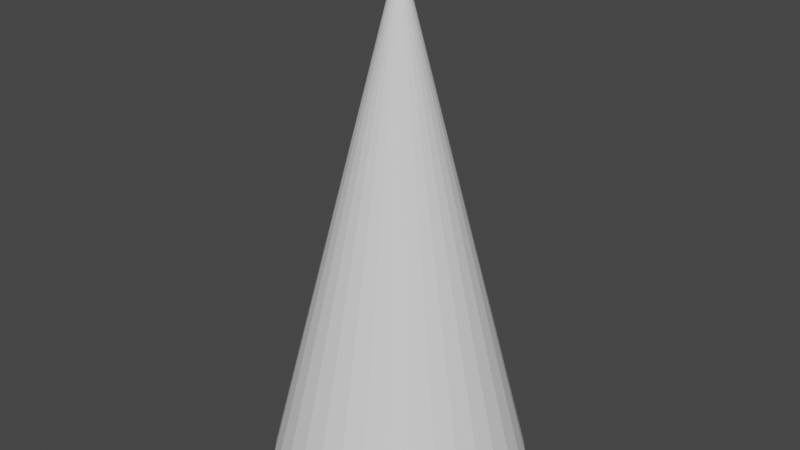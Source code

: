 # Source: penciltip.blend  (saved by Blender 2.80.75; exported with 4.5.12 LTS)
import bpy
from mathutils import Matrix  # noqa: F401  (used for matrix-valued properties, if any)

bpy.ops.wm.read_factory_settings(use_empty=True)
scene = bpy.context.scene
scene.name = 'Scene'

# ---- collections
col_collection = bpy.data.collections.new('Collection'); scene.collection.children.link(col_collection)

# ---- world
world_world = bpy.data.worlds.new('World'); scene.world = world_world
world_world.use_nodes = True; world_world.node_tree.nodes.clear()
_N = world_world.node_tree.nodes; _L = world_world.node_tree.links
n0 = _N.new('ShaderNodeOutputWorld'); n0.name = 'World Output'; n0.location = (300, 300)
n1 = _N.new('ShaderNodeBackground'); n1.name = 'Background'; n1.location = (10, 300)
n1.inputs[0].default_value = (0.05088, 0.05088, 0.05088, 1.0)
_L.new(n1.outputs[0], n0.inputs[0])
n0.is_active_output = True
world_world.color = (0.05088, 0.05088, 0.05088)
world_world.use_sun_shadow = False
world_world.sun_shadow_jitter_overblur = 0.0

# ---- meshes
me_cone = bpy.data.meshes.new('Cone')
me_cone.from_pydata([(0.0, 1.0, -1.0), (0.1951, 0.9808, -1.0), (0.3827, 0.9239, -1.0), (0.5556, 0.8315, -1.0), (0.7071, 0.7071, -1.0), (0.8315, 0.5556, -1.0), (0.9239, 0.3827, -1.0), (0.9808, 0.1951, -1.0), (1.0, 7.55e-08, -1.0), (0.9808, -0.1951, -1.0), (0.9239, -0.3827, -1.0), (0.8315, -0.5556, -1.0), (0.7071, -0.7071, -1.0), (0.5556, -0.8315, -1.0), (0.3827, -0.9239, -1.0), (0.1951, -0.9808, -1.0), (-3.258e-07, -1.0, -1.0), (-0.1951, -0.9808, -1.0), (-0.3827, -0.9239, -1.0), (-0.5556, -0.8315, -1.0), (-0.7071, -0.7071, -1.0), (-0.8315, -0.5556, -1.0), (-0.9239, -0.3827, -1.0), (-0.9808, -0.1951, -1.0), (-1.0, 9.656e-07, -1.0), (-0.9808, 0.1951, -1.0), (-0.9239, 0.3827, -1.0), (-0.8315, 0.5556, -1.0), (-0.7071, 0.7071, -1.0), (-0.5556, 0.8315, -1.0), (-0.3827, 0.9239, -1.0), (-0.1951, 0.9808, -1.0), (0.5, 3.775e-08, 0.0), (-0.4157, -0.2778, 0.0), (0.1392, 0.336, 0.2727), (0.1739, 0.4199, 0.09091), (0.2087, 0.5039, -0.09091), (0.2435, 0.5879, -0.2727), (0.2783, 0.6719, -0.4545), (0.3131, 0.7559, -0.6364), (0.3479, 0.8399, -0.8182), (0.06845, 0.3441, 0.2982), (0.0, 0.3509, 0.2982), (-0.06845, 0.3441, 0.2982), (-0.1343, 0.3242, 0.2982), (-0.1949, 0.2917, 0.2982), (-0.2481, 0.2481, 0.2982), (-0.2917, 0.1949, 0.2982), (-0.3242, 0.1343, 0.2982), (-0.3441, 0.06845, 0.2982), (-0.3509, 3.388e-07, 0.2982), (-0.3441, -0.06845, 0.2982), (-0.2481, -0.2481, 0.2982), (-0.1949, -0.2917, 0.2982), (-0.1343, -0.3242, 0.2982), (-0.06845, -0.3441, 0.2982), (-1.143e-07, -0.3509, 0.2982), (0.06845, -0.3441, 0.2982), (0.1343, -0.3242, 0.2982), (0.1949, -0.2917, 0.2982), (0.2481, -0.2481, 0.2982), (-0.3242, -0.1343, 0.2982), (0.2917, -0.1949, 0.2982), (0.3242, -0.1343, 0.2982), (0.3441, -0.06845, 0.2982), (0.3441, 0.06845, 0.2982), (0.3242, 0.1343, 0.2982), (0.2917, 0.1949, 0.2982), (0.2481, 0.2481, 0.2982), (0.1949, 0.2917, 0.2982), (0.3509, 2.649e-08, 0.2982), (-0.2917, -0.1949, 0.2982), (0.1343, 0.3242, 0.2982), (0.1313, 0.317, 0.3138), (-0.06693, 0.3365, 0.3138), (0.0, 0.3431, 0.3138), (-0.1313, 0.317, 0.3138), (-0.317, 0.1313, 0.3138), (-0.2853, 0.1906, 0.3138), (-0.2426, 0.2426, 0.3138), (-0.06693, -0.3365, 0.3138), (-0.1313, -0.317, 0.3138), (-0.1906, 0.2853, 0.3138), (-1.118e-07, -0.3431, 0.3138), (0.06693, 0.3365, 0.3138), (0.317, -0.1313, 0.3138), (0.2853, -0.1906, 0.3138), (0.2426, -0.2426, 0.3138), (0.3365, 0.06693, 0.3138), (0.3431, 2.59e-08, 0.3138), (0.1313, -0.317, 0.3138), (0.06693, -0.3365, 0.3138), (0.317, 0.1313, 0.3138), (-0.1906, -0.2853, 0.3138), (-0.2426, -0.2426, 0.3138), (-0.2853, -0.1906, 0.3138), (-0.3365, 0.06693, 0.3138), (-0.3431, 3.313e-07, 0.3138), (-0.3365, -0.06693, 0.3138), (-0.317, -0.1313, 0.3138), (0.3365, -0.06693, 0.3138), (0.1906, 0.2853, 0.3138), (0.2426, 0.2426, 0.3138), (0.1906, -0.2853, 0.3138), (0.2853, 0.1906, 0.3138)], [], [(0, 1, 2, 3, 4, 5, 6, 7, 8, 9, 10, 11, 12, 13, 14, 15, 16, 17, 18, 19, 20, 21, 22, 23, 24, 25, 26, 27, 28, 29, 30, 31), (2, 40, 39, 38, 37, 36, 35, 34, 72, 69, 3), (3, 69, 68, 4), (4, 68, 67, 5), (5, 67, 66, 6), (6, 66, 65, 7), (7, 65, 70, 32, 8), (8, 32, 70, 64, 9), (9, 64, 63, 10), (10, 63, 62, 11), (21, 33, 71, 61, 22), (11, 62, 60, 12), (12, 60, 59, 13), (13, 59, 58, 14), (14, 58, 57, 15), (15, 57, 56, 16), (16, 56, 55, 17), (17, 55, 54, 18), (18, 54, 53, 19), (19, 53, 52, 20), (20, 52, 71, 33, 21), (22, 61, 51, 23), (23, 51, 50, 24), (24, 50, 49, 25), (25, 49, 48, 26), (26, 48, 47, 27), (27, 47, 46, 28), (28, 46, 45, 29), (29, 45, 44, 30), (30, 44, 43, 31), (31, 43, 42, 0), (0, 42, 41, 1), (1, 41, 72, 34, 35, 36, 37, 38, 39, 40, 2), (69, 101, 102, 68), (68, 102, 104, 67), (67, 104, 92, 66), (66, 92, 88, 65), (65, 88, 89, 70), (70, 89, 100, 64), (64, 100, 85, 63), (63, 85, 86, 62), (62, 86, 87, 60), (60, 87, 103, 59), (59, 103, 90, 58), (58, 90, 91, 57), (57, 91, 83, 56), (56, 83, 80, 55), (55, 80, 81, 54), (54, 81, 93, 53), (53, 93, 94, 52), (52, 94, 95, 71), (71, 95, 99, 61), (61, 99, 98, 51), (51, 98, 97, 50), (50, 97, 96, 49), (49, 96, 77, 48), (48, 77, 78, 47), (47, 78, 79, 46), (46, 79, 82, 45), (45, 82, 76, 44), (44, 76, 74, 43), (43, 74, 75, 42), (42, 75, 84, 41), (41, 84, 73, 72), (72, 73, 101, 69)])
_uv = me_cone.uv_layers.new(name='UVMap')
_uv.uv.foreach_set('vector', [0.75, 0.49, 0.7968, 0.4854, 0.8418, 0.4717, 0.8833, 0.4496, 0.9197, 0.4197, 0.9496, 0.3833, 0.9717, 0.3418, 0.9854, 0.2968, 0.99, 0.25, 0.9854, 0.2032, 0.9717, 0.1582, 0.9496, 0.1167, 0.9197, 0.08029, 0.8833, 0.05045, 0.8418, 0.02827, 0.7968, 0.01461, 0.75, 0.01, 0.7032, 0.01461, 0.6582, 0.02827, 0.6167, 0.05045, 0.5803, 0.08029, 0.5504, 0.1167, 0.5283, 0.1582, 0.5146, 0.2032, 0.51, 0.25, 0.5146, 0.2968, 0.5283, 0.3418, 0.5504, 0.3833, 0.5803, 0.4197, 0.6167, 0.4496, 0.6582, 0.4717, 0.7032, 0.4854, 0.3418, 0.4717, 0.3335, 0.4516, 0.3251, 0.4314, 0.3168, 0.4113, 0.3084, 0.3911, 0.3001, 0.3709, 0.2917, 0.3508, 0.2834, 0.3306, 0.2822, 0.3278, 0.2968, 0.32, 0.3833, 0.4496, 0.3833, 0.4496, 0.2968, 0.32, 0.3095, 0.3095, 0.4197, 0.4197, 0.4197, 0.4197, 0.3095, 0.3095, 0.32, 0.2968, 0.4496, 0.3833, 0.4496, 0.3833, 0.32, 0.2968, 0.3278, 0.2822, 0.4717, 0.3418, 0.4717, 0.3418, 0.3278, 0.2822, 0.3326, 0.2664, 0.4854, 0.2968, 0.4854, 0.2968, 0.3326, 0.2664, 0.3342, 0.25, 0.37, 0.25, 0.49, 0.25, 0.49, 0.25, 0.37, 0.25, 0.3342, 0.25, 0.3326, 0.2336, 0.4854, 0.2032, 0.4854, 0.2032, 0.3326, 0.2336, 0.3278, 0.2178, 0.4717, 0.1582, 0.4717, 0.1582, 0.3278, 0.2178, 0.32, 0.2032, 0.4496, 0.1167, 0.05045, 0.1167, 0.1502, 0.1833, 0.18, 0.2032, 0.1722, 0.2178, 0.02827, 0.1582, 0.4496, 0.1167, 0.32, 0.2032, 0.3095, 0.1905, 0.4197, 0.08029, 0.4197, 0.08029, 0.3095, 0.1905, 0.2968, 0.18, 0.3833, 0.05045, 0.3833, 0.05045, 0.2968, 0.18, 0.2822, 0.1722, 0.3418, 0.02827, 0.3418, 0.02827, 0.2822, 0.1722, 0.2664, 0.1674, 0.2968, 0.01461, 0.2968, 0.01461, 0.2664, 0.1674, 0.25, 0.1658, 0.25, 0.01, 0.25, 0.01, 0.25, 0.1658, 0.2336, 0.1674, 0.2032, 0.01461, 0.2032, 0.01461, 0.2336, 0.1674, 0.2178, 0.1722, 0.1582, 0.02827, 0.1582, 0.02827, 0.2178, 0.1722, 0.2032, 0.18, 0.1167, 0.05045, 0.1167, 0.05045, 0.2032, 0.18, 0.1905, 0.1905, 0.08029, 0.08029, 0.08029, 0.08029, 0.1905, 0.1905, 0.18, 0.2032, 0.1502, 0.1833, 0.05045, 0.1167, 0.02827, 0.1582, 0.1722, 0.2178, 0.1674, 0.2336, 0.01461, 0.2032, 0.01461, 0.2032, 0.1674, 0.2336, 0.1658, 0.25, 0.01, 0.25, 0.01, 0.25, 0.1658, 0.25, 0.1674, 0.2664, 0.01461, 0.2968, 0.01461, 0.2968, 0.1674, 0.2664, 0.1722, 0.2822, 0.02827, 0.3418, 0.02827, 0.3418, 0.1722, 0.2822, 0.18, 0.2968, 0.05045, 0.3833, 0.05045, 0.3833, 0.18, 0.2968, 0.1905, 0.3095, 0.08029, 0.4197, 0.08029, 0.4197, 0.1905, 0.3095, 0.2032, 0.32, 0.1167, 0.4496, 0.1167, 0.4496, 0.2032, 0.32, 0.2178, 0.3278, 0.1582, 0.4717, 0.1582, 0.4717, 0.2178, 0.3278, 0.2336, 0.3326, 0.2032, 0.4854, 0.2032, 0.4854, 0.2336, 0.3326, 0.25, 0.3342, 0.25, 0.49, 0.25, 0.49, 0.25, 0.3342, 0.2664, 0.3326, 0.2968, 0.4854, 0.2968, 0.4854, 0.2664, 0.3326, 0.2822, 0.3278, 0.2834, 0.3306, 0.2917, 0.3508, 0.3001, 0.3709, 0.3084, 0.3911, 0.3168, 0.4113, 0.3251, 0.4314, 0.3335, 0.4516, 0.3418, 0.4717, 0.2957, 0.3185, 0.3082, 0.3082, 0.3095, 0.3095, 0.2968, 0.32, 0.3082, 0.3082, 0.3185, 0.2957, 0.32, 0.2968, 0.3095, 0.3095, 0.3185, 0.2957, 0.3261, 0.2815, 0.3278, 0.2822, 0.32, 0.2968, 0.3261, 0.2815, 0.3308, 0.2661, 0.3326, 0.2664, 0.3278, 0.2822, 0.3308, 0.2661, 0.3323, 0.25, 0.3342, 0.25, 0.3326, 0.2664, 0.3323, 0.25, 0.3308, 0.2339, 0.3326, 0.2336, 0.3342, 0.25, 0.3308, 0.2339, 0.3261, 0.2185, 0.3278, 0.2178, 0.3326, 0.2336, 0.3261, 0.2185, 0.3185, 0.2043, 0.32, 0.2032, 0.3278, 0.2178, 0.3185, 0.2043, 0.3082, 0.1918, 0.3095, 0.1905, 0.32, 0.2032, 0.3082, 0.1918, 0.2957, 0.1815, 0.2968, 0.18, 0.3095, 0.1905, 0.2957, 0.1815, 0.2815, 0.1739, 0.2822, 0.1722, 0.2968, 0.18, 0.2815, 0.1739, 0.2661, 0.1692, 0.2664, 0.1674, 0.2822, 0.1722, 0.2661, 0.1692, 0.25, 0.1677, 0.25, 0.1658, 0.2664, 0.1674, 0.25, 0.1677, 0.2339, 0.1692, 0.2336, 0.1674, 0.25, 0.1658, 0.2339, 0.1692, 0.2185, 0.1739, 0.2178, 0.1722, 0.2336, 0.1674, 0.2185, 0.1739, 0.2043, 0.1815, 0.2032, 0.18, 0.2178, 0.1722, 0.2043, 0.1815, 0.1918, 0.1918, 0.1905, 0.1905, 0.2032, 0.18, 0.1918, 0.1918, 0.1815, 0.2043, 0.18, 0.2032, 0.1905, 0.1905, 0.1815, 0.2043, 0.1739, 0.2185, 0.1722, 0.2178, 0.18, 0.2032, 0.1739, 0.2185, 0.1692, 0.2339, 0.1674, 0.2336, 0.1722, 0.2178, 0.1692, 0.2339, 0.1677, 0.25, 0.1658, 0.25, 0.1674, 0.2336, 0.1677, 0.25, 0.1692, 0.2661, 0.1674, 0.2664, 0.1658, 0.25, 0.1692, 0.2661, 0.1739, 0.2815, 0.1722, 0.2822, 0.1674, 0.2664, 0.1739, 0.2815, 0.1815, 0.2957, 0.18, 0.2968, 0.1722, 0.2822, 0.1815, 0.2957, 0.1918, 0.3082, 0.1905, 0.3095, 0.18, 0.2968, 0.1918, 0.3082, 0.2043, 0.3185, 0.2032, 0.32, 0.1905, 0.3095, 0.2043, 0.3185, 0.2185, 0.3261, 0.2178, 0.3278, 0.2032, 0.32, 0.2185, 0.3261, 0.2339, 0.3308, 0.2336, 0.3326, 0.2178, 0.3278, 0.2339, 0.3308, 0.25, 0.3323, 0.25, 0.3342, 0.2336, 0.3326, 0.25, 0.3323, 0.2661, 0.3308, 0.2664, 0.3326, 0.25, 0.3342, 0.2661, 0.3308, 0.2815, 0.3261, 0.2822, 0.3278, 0.2664, 0.3326, 0.2815, 0.3261, 0.2957, 0.3185, 0.2968, 0.32, 0.2822, 0.3278])
me_cone.use_remesh_preserve_volume = False
me_cone.use_remesh_preserve_attributes = False
me_cone.use_mirror_vertex_groups = False
me_cone.update()
me_cone_002 = bpy.data.meshes.new('Cone.002')
me_cone_002.from_pydata([(0.0, 0.0, 1.0), (0.03479, 0.08399, 0.8182), (0.06958, 0.168, 0.6364), (0.1044, 0.252, 0.4545), (0.1313, 0.317, 0.3138), (-0.06693, 0.3365, 0.3138), (0.0, 0.3431, 0.3138), (-0.1313, 0.317, 0.3138), (-0.317, 0.1313, 0.3138), (-0.2853, 0.1906, 0.3138), (-0.2426, 0.2426, 0.3138), (-0.06693, -0.3365, 0.3138), (-0.1313, -0.317, 0.3138), (-0.1906, 0.2853, 0.3138), (-1.118e-07, -0.3431, 0.3138), (0.06693, 0.3365, 0.3138), (0.317, -0.1313, 0.3138), (0.2853, -0.1906, 0.3138), (0.2426, -0.2426, 0.3138), (0.3365, 0.06693, 0.3138), (0.3431, 2.59e-08, 0.3138), (0.1313, -0.317, 0.3138), (0.06693, -0.3365, 0.3138), (0.317, 0.1313, 0.3138), (-0.1906, -0.2853, 0.3138), (-0.2426, -0.2426, 0.3138), (-0.2853, -0.1906, 0.3138), (-0.3365, 0.06693, 0.3138), (-0.3431, 3.313e-07, 0.3138), (-0.3365, -0.06693, 0.3138), (-0.317, -0.1313, 0.3138), (0.3365, -0.06693, 0.3138), (0.1906, 0.2853, 0.3138), (0.2426, 0.2426, 0.3138), (0.1906, -0.2853, 0.3138), (0.2853, 0.1906, 0.3138)], [], [(31, 20, 0), (18, 17, 0), (17, 16, 0), (27, 28, 0), (19, 23, 0), (20, 19, 0), (35, 33, 0), (11, 14, 0), (9, 8, 0), (14, 22, 0), (6, 5, 0), (33, 32, 0), (24, 12, 0), (32, 4, 3, 2, 1, 0), (34, 18, 0), (13, 10, 0), (8, 27, 0), (5, 7, 0), (21, 34, 0), (25, 24, 0), (30, 26, 0), (23, 35, 0), (15, 6, 0), (28, 29, 0), (16, 31, 0), (12, 11, 0), (7, 13, 0), (4, 15, 0, 1, 2, 3), (22, 21, 0), (29, 30, 0), (10, 9, 0), (26, 25, 0)])
_uv = me_cone_002.uv_layers.new(name='UVMap')
_uv.uv.foreach_set('vector', [0.3308, 0.2339, 0.3323, 0.25, 0.25, 0.25, 0.3082, 0.1918, 0.3185, 0.2043, 0.25, 0.25, 0.3185, 0.2043, 0.3261, 0.2185, 0.25, 0.25, 0.1692, 0.2661, 0.1677, 0.25, 0.25, 0.25, 0.3308, 0.2661, 0.3261, 0.2815, 0.25, 0.25, 0.3323, 0.25, 0.3308, 0.2661, 0.25, 0.25, 0.3185, 0.2957, 0.3082, 0.3082, 0.25, 0.25, 0.2339, 0.1692, 0.25, 0.1677, 0.25, 0.25, 0.1815, 0.2957, 0.1739, 0.2815, 0.25, 0.25, 0.25, 0.1677, 0.2661, 0.1692, 0.25, 0.25, 0.25, 0.3323, 0.2339, 0.3308, 0.25, 0.25, 0.3082, 0.3082, 0.2957, 0.3185, 0.25, 0.25, 0.2043, 0.1815, 0.2185, 0.1739, 0.25, 0.25, 0.2957, 0.3185, 0.2815, 0.3261, 0.275, 0.3105, 0.2667, 0.2903, 0.2583, 0.2702, 0.25, 0.25, 0.2957, 0.1815, 0.3082, 0.1918, 0.25, 0.25, 0.2043, 0.3185, 0.1918, 0.3082, 0.25, 0.25, 0.1739, 0.2815, 0.1692, 0.2661, 0.25, 0.25, 0.2339, 0.3308, 0.2185, 0.3261, 0.25, 0.25, 0.2815, 0.1739, 0.2957, 0.1815, 0.25, 0.25, 0.1918, 0.1918, 0.2043, 0.1815, 0.25, 0.25, 0.1739, 0.2185, 0.1815, 0.2043, 0.25, 0.25, 0.3261, 0.2815, 0.3185, 0.2957, 0.25, 0.25, 0.2661, 0.3308, 0.25, 0.3323, 0.25, 0.25, 0.1677, 0.25, 0.1692, 0.2339, 0.25, 0.25, 0.3261, 0.2185, 0.3308, 0.2339, 0.25, 0.25, 0.2185, 0.1739, 0.2339, 0.1692, 0.25, 0.25, 0.2185, 0.3261, 0.2043, 0.3185, 0.25, 0.25, 0.2815, 0.3261, 0.2661, 0.3308, 0.25, 0.25, 0.2583, 0.2702, 0.2667, 0.2903, 0.275, 0.3105, 0.2661, 0.1692, 0.2815, 0.1739, 0.25, 0.25, 0.1692, 0.2339, 0.1739, 0.2185, 0.25, 0.25, 0.1918, 0.3082, 0.1815, 0.2957, 0.25, 0.25, 0.1815, 0.2043, 0.1918, 0.1918, 0.25, 0.25])
me_cone_002.use_remesh_preserve_volume = False
me_cone_002.use_remesh_preserve_attributes = False
me_cone_002.use_mirror_vertex_groups = False
me_cone_002.update()

# ---- objects
ob_cone = bpy.data.objects.new('Cone', me_cone)
ob_cone_001 = bpy.data.objects.new('Cone.001', me_cone_002)

# ---- transforms, parenting, visibility, modifiers, constraints
ob_cone.location = (0.0, 0.0, 0.0)
ob_cone.scale = (0.5, 0.5, 1.0)
ob_cone.lineart.crease_threshold = 0.0
ob_cone_001.location = (0.0, 0.0, 0.0)
ob_cone_001.scale = (0.5, 0.5, 1.0)
ob_cone_001.lineart.crease_threshold = 0.0

# ---- collection membership
col_collection.objects.link(ob_cone)
col_collection.objects.link(ob_cone_001)

# ---- scene / render settings (as saved in the file)
scene.frame_start = 1; scene.frame_end = 250; scene.frame_set(1)
scene.render.engine = 'BLENDER_EEVEE_NEXT'
scene.cycles.use_denoising = False
scene.cycles.samples = 128
scene.cycles.sampling_pattern = 'TABULATED_SOBOL'
scene.cycles.use_adaptive_sampling = False
scene.cycles.use_light_tree = False
scene.view_settings.view_transform = 'Filmic'
bpy.context.view_layer.update()

# ---- added for rendering (the .blend has no active camera and no usable light): camera, sun
cam_auto = bpy.data.cameras.new('AutoCamera')
cam_auto.lens = 50.0
cam_auto.sensor_width = 36.0
cam_auto.clip_end = 1000.0
ob_auto_camera = bpy.data.objects.new('AutoCamera', cam_auto)
scene.collection.objects.link(ob_auto_camera)
ob_auto_camera.location = (2.26633, -2.71959, 1.81306)
ob_auto_camera.rotation_euler = (1.09748, -7.21219e-08, 0.694738)
scene.camera = ob_auto_camera
light_auto_sun = bpy.data.lights.new('AutoSun', 'SUN')
light_auto_sun.energy = 3.0
light_auto_sun.angle = 0.0523599
ob_auto_sun = bpy.data.objects.new('AutoSun', light_auto_sun)
scene.collection.objects.link(ob_auto_sun)
ob_auto_sun.rotation_euler = (0.872665, 0.174533, 0.523599)
bpy.context.view_layer.update()
